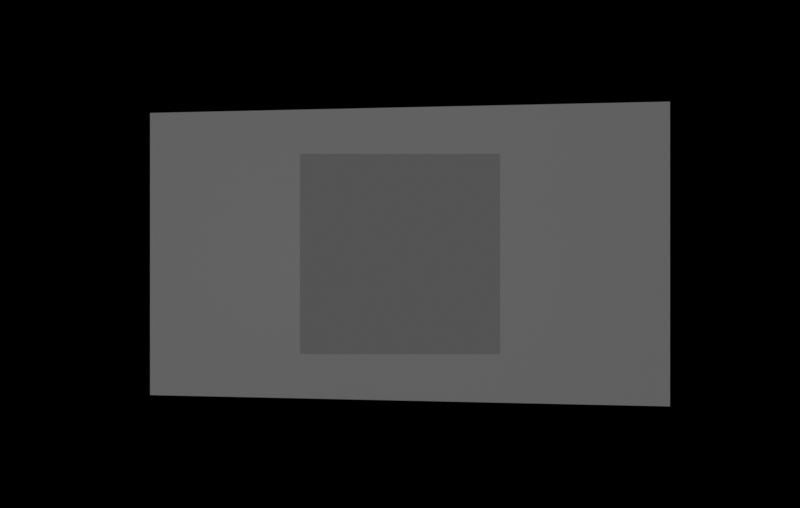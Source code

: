 # Source: recollection.blend  (saved by Blender 2.82.7; exported with 4.5.12 LTS)
import bpy
from mathutils import Matrix  # noqa: F401  (used for matrix-valued properties, if any)

bpy.ops.wm.read_factory_settings(use_empty=True)
scene = bpy.context.scene
scene.name = 'Scene'

# ---- collections
col_scene = bpy.data.collections.new('Scene'); scene.collection.children.link(col_scene)

# ---- world
world_world = bpy.data.worlds.new('World'); scene.world = world_world
world_world.use_nodes = True; world_world.node_tree.nodes.clear()
_N = world_world.node_tree.nodes; _L = world_world.node_tree.links
n0 = _N.new('ShaderNodeOutputWorld'); n0.name = 'World Output'; n0.location = (300, 300)
n1 = _N.new('ShaderNodeBackground'); n1.name = 'Background'; n1.location = (10, 300)
n1.inputs[0].default_value = (0.0, 0.0, 0.0, 1.0)
_L.new(n1.outputs[0], n0.inputs[0])
n0.is_active_output = True
world_world.color = (0.05088, 0.05088, 0.05088)
world_world.use_sun_shadow = False
world_world.sun_shadow_jitter_overblur = 0.0

# ---- cameras
cam_camera_001 = bpy.data.cameras.new('Camera.001')
cam_camera_001.lens = 27.0

# ---- lights
light_sun_001 = bpy.data.lights.new('Sun.001', 'SUN')
light_sun_001.transmission_factor = 0.0
light_sun_001.energy = 1.0
light_sun_001.shadow_soft_size = 0.125

# ---- meshes
me_cube = bpy.data.meshes.new('Cube')
me_cube.from_pydata([(-1.0, -1.0, -1.0), (-1.0, -1.0, 1.0), (-1.0, 1.0, -1.0), (-1.0, 1.0, 1.0), (1.0, -1.0, -1.0), (1.0, -1.0, 1.0), (1.0, 1.0, -1.0), (1.0, 1.0, 1.0)], [], [(0, 1, 3, 2), (2, 3, 7, 6), (6, 7, 5, 4), (4, 5, 1, 0), (2, 6, 4, 0), (7, 3, 1, 5)])
_uv = me_cube.uv_layers.new(name='UVMap')
_uv.uv.foreach_set('vector', [0.375, 0.0, 0.625, 0.0, 0.625, 0.25, 0.375, 0.25, 0.375, 0.25, 0.625, 0.25, 0.625, 0.5, 0.375, 0.5, 0.375, 0.5, 0.625, 0.5, 0.625, 0.75, 0.375, 0.75, 0.375, 0.75, 0.625, 0.75, 0.625, 1.0, 0.375, 1.0, 0.125, 0.5, 0.375, 0.5, 0.375, 0.75, 0.125, 0.75, 0.625, 0.5, 0.875, 0.5, 0.875, 0.75, 0.625, 0.75])
me_cube.use_remesh_fix_poles = True
me_cube.use_remesh_preserve_attributes = False
me_cube.use_mirror_vertex_groups = False
me_cube.update()
me_plane = bpy.data.meshes.new('Plane')
me_plane.from_pydata([(-2.097, 0.0, -1.179), (2.097, 0.0, -1.179), (-2.097, 0.0, 1.179), (2.097, 0.0, 1.179)], [], [(0, 1, 3, 2)])
_uv = me_plane.uv_layers.new(name='UVMap')
_uv.uv.foreach_set('vector', [0.0, 0.0, 1.0, 0.0, 1.0, 1.0, 0.0, 1.0])
me_plane.use_remesh_fix_poles = True
me_plane.use_remesh_preserve_attributes = False
me_plane.use_mirror_vertex_groups = False
me_plane.update()

# ---- objects
ob_cube = bpy.data.objects.new('Cube', me_cube)
ob_cameradatas = bpy.data.objects.new('CameraDatas', None)
ob_camera = bpy.data.objects.new('Camera', cam_camera_001)
ob_cameratarget = bpy.data.objects.new('CameraTarget', None)
ob_sun = bpy.data.objects.new('Sun', light_sun_001)
ob_thumbnail = bpy.data.objects.new('Thumbnail', me_plane)

# ---- transforms, parenting, visibility, modifiers, constraints
ob_cube.location = (0.0, 0.0, 0.0)
ob_cube.scale = (0.5, 0.5, 0.5)
ob_cube.hide_select = True
ob_cube.lineart.crease_threshold = 0.0
ob_cameradatas.location = (0.0, 0.0, 0.0)
ob_cameradatas.lineart.crease_threshold = 0.0
ob_camera.parent = ob_cameradatas
ob_camera.matrix_parent_inverse = Matrix(((-1.0, 0.0, 0.0, -0.0), (0.0, 1.0, -0.0, 0.0), (0.0, -0.0, -1.0, 0.0), (-0.0, 0.0, 0.0, 1.0)))
ob_camera.location = (0.0, -3.496, 0.0)
ob_camera.rotation_euler = (1.571, -0.0, -0.0)
ob_camera.lineart.crease_threshold = 0.0
_c = ob_camera.constraints.new('TRACK_TO'); _c.name = 'Track To'
_c.target = ob_cameratarget
ob_cameratarget.parent = ob_cameradatas
ob_cameratarget.location = (0.0, 0.9269, 0.0)
ob_cameratarget.empty_display_type = 'CIRCLE'
ob_cameratarget.empty_display_size = 0.1
ob_cameratarget.lineart.crease_threshold = 0.0
ob_sun.location = (-9.878, -2.008, 2.049)
ob_sun.rotation_euler = (0.4615, -1.229, -0.1888)
ob_sun.lineart.crease_threshold = 0.0
ob_thumbnail.location = (0.0, 1.707, 0.0)
ob_thumbnail.rotation_euler = (0.0, -0.0, -0.08915)
ob_thumbnail.scale = (1.078, 1.078, 1.078)
ob_thumbnail.lineart.crease_threshold = 0.0

# ---- collection membership
scene.collection.objects.link(ob_cube)
col_scene.objects.link(ob_cameradatas)
col_scene.objects.link(ob_camera)
col_scene.objects.link(ob_cameratarget)
col_scene.objects.link(ob_sun)
col_scene.objects.link(ob_thumbnail)

# ---- scene / render settings (as saved in the file)
scene.camera = ob_camera
scene.frame_start = 1; scene.frame_end = 250; scene.frame_set(1)
scene.render.engine = 'BLENDER_EEVEE_NEXT'
scene.render.resolution_x = 1700
scene.render.use_border = True
scene.cycles.use_denoising = False
scene.cycles.samples = 16
scene.cycles.sampling_pattern = 'TABULATED_SOBOL'
scene.cycles.use_adaptive_sampling = False
scene.cycles.use_light_tree = False
scene.cycles.bake_type = 'SHADOW'
scene.view_settings.view_transform = 'Filmic'
bpy.context.view_layer.update()
